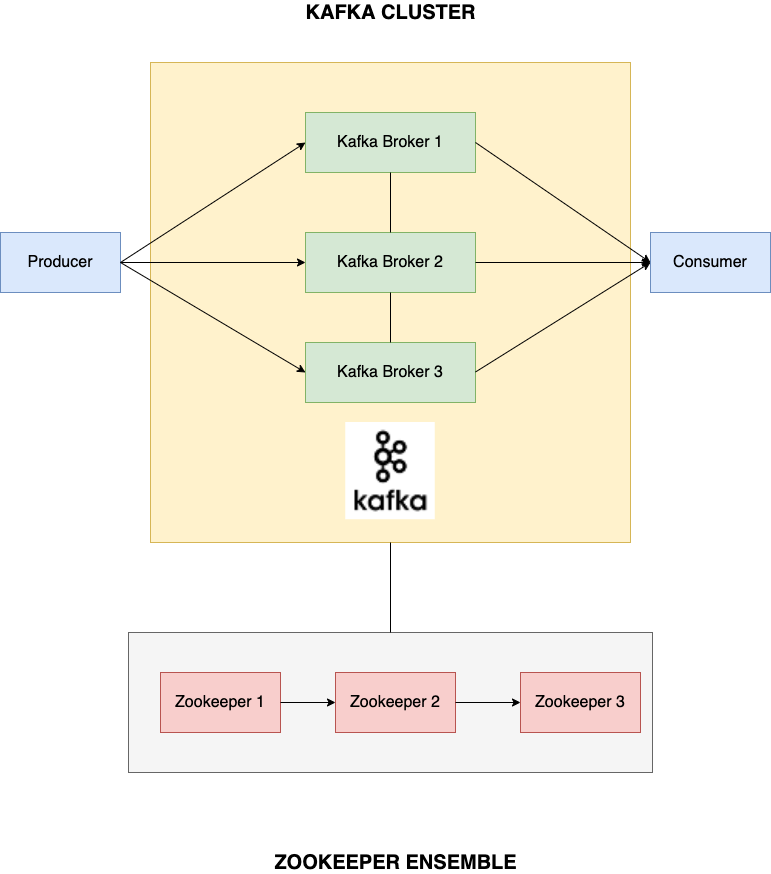

The diagram above was exported from draw.io. Its source (the exported page's mxGraphModel, read from the mxfile embedded in the PNG):
<mxGraphModel dx="946" dy="565" grid="1" gridSize="10" guides="1" tooltips="1" connect="1" arrows="1" fold="1" page="1" pageScale="1" pageWidth="850" pageHeight="1100" math="0" shadow="0">
  <root>
    <mxCell id="0" />
    <mxCell id="1" parent="0" />
    <mxCell id="DpJ-g3qiDQDNZo0xOSkr-1" value="" style="rounded=0;whiteSpace=wrap;html=1;fillColor=#f5f5f5;strokeColor=#666666;fontColor=#333333;" vertex="1" parent="1">
      <mxGeometry x="168" y="720" width="524" height="140" as="geometry" />
    </mxCell>
    <mxCell id="DpJ-g3qiDQDNZo0xOSkr-2" value="&lt;font style=&quot;font-size: 16px&quot;&gt;Zookeeper 1&lt;/font&gt;" style="rounded=0;whiteSpace=wrap;html=1;fillColor=#f8cecc;strokeColor=#b85450;" vertex="1" parent="1">
      <mxGeometry x="200" y="760" width="120" height="60" as="geometry" />
    </mxCell>
    <mxCell id="DpJ-g3qiDQDNZo0xOSkr-3" value="&lt;font style=&quot;font-size: 16px&quot;&gt;Zookeeper 2&lt;/font&gt;" style="rounded=0;whiteSpace=wrap;html=1;fillColor=#f8cecc;strokeColor=#b85450;" vertex="1" parent="1">
      <mxGeometry x="375" y="760" width="120" height="60" as="geometry" />
    </mxCell>
    <mxCell id="DpJ-g3qiDQDNZo0xOSkr-4" value="&lt;font style=&quot;font-size: 16px&quot;&gt;Zookeeper 3&lt;/font&gt;" style="rounded=0;whiteSpace=wrap;html=1;fillColor=#f8cecc;strokeColor=#b85450;" vertex="1" parent="1">
      <mxGeometry x="560" y="760" width="120" height="60" as="geometry" />
    </mxCell>
    <mxCell id="DpJ-g3qiDQDNZo0xOSkr-5" value="" style="endArrow=classic;html=1;exitX=1;exitY=0.5;exitDx=0;exitDy=0;entryX=0;entryY=0.5;entryDx=0;entryDy=0;" edge="1" parent="1" source="DpJ-g3qiDQDNZo0xOSkr-2" target="DpJ-g3qiDQDNZo0xOSkr-3">
      <mxGeometry width="50" height="50" relative="1" as="geometry">
        <mxPoint x="310" y="709.5" as="sourcePoint" />
        <mxPoint x="370" y="710" as="targetPoint" />
      </mxGeometry>
    </mxCell>
    <mxCell id="DpJ-g3qiDQDNZo0xOSkr-6" value="" style="endArrow=classic;html=1;exitX=1;exitY=0.5;exitDx=0;exitDy=0;entryX=0;entryY=0.5;entryDx=0;entryDy=0;" edge="1" parent="1" source="DpJ-g3qiDQDNZo0xOSkr-3" target="DpJ-g3qiDQDNZo0xOSkr-4">
      <mxGeometry width="50" height="50" relative="1" as="geometry">
        <mxPoint x="490" y="709.5" as="sourcePoint" />
        <mxPoint x="560" y="709.5" as="targetPoint" />
        <Array as="points" />
      </mxGeometry>
    </mxCell>
    <mxCell id="DpJ-g3qiDQDNZo0xOSkr-7" value="" style="whiteSpace=wrap;html=1;aspect=fixed;fillColor=#fff2cc;strokeColor=#d6b656;" vertex="1" parent="1">
      <mxGeometry x="190" y="150" width="480" height="480" as="geometry" />
    </mxCell>
    <mxCell id="DpJ-g3qiDQDNZo0xOSkr-8" value="&lt;font style=&quot;font-size: 16px&quot;&gt;Kafka Broker 1&lt;/font&gt;" style="rounded=0;whiteSpace=wrap;html=1;fillColor=#d5e8d4;strokeColor=#82b366;" vertex="1" parent="1">
      <mxGeometry x="345" y="200" width="170" height="60" as="geometry" />
    </mxCell>
    <mxCell id="DpJ-g3qiDQDNZo0xOSkr-9" value="&lt;font style=&quot;font-size: 16px&quot;&gt;Kafka Broker 2&lt;/font&gt;" style="rounded=0;whiteSpace=wrap;html=1;fillColor=#d5e8d4;strokeColor=#82b366;" vertex="1" parent="1">
      <mxGeometry x="345" y="320" width="170" height="60" as="geometry" />
    </mxCell>
    <mxCell id="DpJ-g3qiDQDNZo0xOSkr-10" value="&lt;font style=&quot;font-size: 16px&quot;&gt;Kafka Broker 3&lt;/font&gt;" style="rounded=0;whiteSpace=wrap;html=1;fillColor=#d5e8d4;strokeColor=#82b366;" vertex="1" parent="1">
      <mxGeometry x="345" y="430" width="170" height="60" as="geometry" />
    </mxCell>
    <mxCell id="DpJ-g3qiDQDNZo0xOSkr-11" value="" style="endArrow=none;html=1;entryX=0.5;entryY=1;entryDx=0;entryDy=0;exitX=0.5;exitY=0;exitDx=0;exitDy=0;" edge="1" parent="1" source="DpJ-g3qiDQDNZo0xOSkr-10" target="DpJ-g3qiDQDNZo0xOSkr-9">
      <mxGeometry width="50" height="50" relative="1" as="geometry">
        <mxPoint x="400" y="440" as="sourcePoint" />
        <mxPoint x="450" y="390" as="targetPoint" />
      </mxGeometry>
    </mxCell>
    <mxCell id="DpJ-g3qiDQDNZo0xOSkr-12" value="" style="endArrow=none;html=1;entryX=0.5;entryY=1;entryDx=0;entryDy=0;exitX=0.5;exitY=0;exitDx=0;exitDy=0;" edge="1" parent="1" source="DpJ-g3qiDQDNZo0xOSkr-9" target="DpJ-g3qiDQDNZo0xOSkr-8">
      <mxGeometry width="50" height="50" relative="1" as="geometry">
        <mxPoint x="400" y="320" as="sourcePoint" />
        <mxPoint x="450" y="270" as="targetPoint" />
      </mxGeometry>
    </mxCell>
    <mxCell id="DpJ-g3qiDQDNZo0xOSkr-13" value="" style="endArrow=none;html=1;exitX=0.5;exitY=0;exitDx=0;exitDy=0;entryX=0.5;entryY=1;entryDx=0;entryDy=0;" edge="1" parent="1" source="DpJ-g3qiDQDNZo0xOSkr-1" target="DpJ-g3qiDQDNZo0xOSkr-7">
      <mxGeometry width="50" height="50" relative="1" as="geometry">
        <mxPoint x="435" y="660" as="sourcePoint" />
        <mxPoint x="435" y="590" as="targetPoint" />
      </mxGeometry>
    </mxCell>
    <mxCell id="DpJ-g3qiDQDNZo0xOSkr-15" value="&lt;font style=&quot;font-size: 16px&quot;&gt;Producer&lt;/font&gt;" style="rounded=0;whiteSpace=wrap;html=1;fillColor=#dae8fc;strokeColor=#6c8ebf;" vertex="1" parent="1">
      <mxGeometry x="40" y="320" width="120" height="60" as="geometry" />
    </mxCell>
    <mxCell id="DpJ-g3qiDQDNZo0xOSkr-16" value="&lt;font style=&quot;font-size: 16px&quot;&gt;Consumer&lt;/font&gt;" style="rounded=0;whiteSpace=wrap;html=1;fillColor=#dae8fc;strokeColor=#6c8ebf;" vertex="1" parent="1">
      <mxGeometry x="690" y="320" width="120" height="60" as="geometry" />
    </mxCell>
    <mxCell id="DpJ-g3qiDQDNZo0xOSkr-17" value="" style="endArrow=classic;html=1;entryX=0;entryY=0.5;entryDx=0;entryDy=0;" edge="1" parent="1" target="DpJ-g3qiDQDNZo0xOSkr-8">
      <mxGeometry width="50" height="50" relative="1" as="geometry">
        <mxPoint x="160" y="350" as="sourcePoint" />
        <mxPoint x="230" y="310" as="targetPoint" />
      </mxGeometry>
    </mxCell>
    <mxCell id="DpJ-g3qiDQDNZo0xOSkr-18" value="" style="endArrow=classic;html=1;exitX=1;exitY=0.5;exitDx=0;exitDy=0;entryX=0;entryY=0.5;entryDx=0;entryDy=0;" edge="1" parent="1" source="DpJ-g3qiDQDNZo0xOSkr-15" target="DpJ-g3qiDQDNZo0xOSkr-9">
      <mxGeometry width="50" height="50" relative="1" as="geometry">
        <mxPoint x="170" y="360" as="sourcePoint" />
        <mxPoint x="340" y="352" as="targetPoint" />
        <Array as="points" />
      </mxGeometry>
    </mxCell>
    <mxCell id="DpJ-g3qiDQDNZo0xOSkr-19" value="" style="endArrow=classic;html=1;entryX=0;entryY=0.5;entryDx=0;entryDy=0;exitX=1;exitY=0.5;exitDx=0;exitDy=0;" edge="1" parent="1" source="DpJ-g3qiDQDNZo0xOSkr-15" target="DpJ-g3qiDQDNZo0xOSkr-10">
      <mxGeometry width="50" height="50" relative="1" as="geometry">
        <mxPoint x="170" y="360" as="sourcePoint" />
        <mxPoint x="355" y="240" as="targetPoint" />
      </mxGeometry>
    </mxCell>
    <mxCell id="DpJ-g3qiDQDNZo0xOSkr-20" value="" style="endArrow=classic;html=1;entryX=0;entryY=0.5;entryDx=0;entryDy=0;" edge="1" parent="1" target="DpJ-g3qiDQDNZo0xOSkr-16">
      <mxGeometry width="50" height="50" relative="1" as="geometry">
        <mxPoint x="515" y="230" as="sourcePoint" />
        <mxPoint x="700" y="110" as="targetPoint" />
      </mxGeometry>
    </mxCell>
    <mxCell id="DpJ-g3qiDQDNZo0xOSkr-21" value="" style="endArrow=classic;html=1;entryX=0;entryY=0.5;entryDx=0;entryDy=0;" edge="1" parent="1" target="DpJ-g3qiDQDNZo0xOSkr-16">
      <mxGeometry width="50" height="50" relative="1" as="geometry">
        <mxPoint x="515" y="350" as="sourcePoint" />
        <mxPoint x="690" y="470" as="targetPoint" />
      </mxGeometry>
    </mxCell>
    <mxCell id="DpJ-g3qiDQDNZo0xOSkr-22" value="" style="endArrow=classic;html=1;entryX=0;entryY=0.5;entryDx=0;entryDy=0;" edge="1" parent="1" target="DpJ-g3qiDQDNZo0xOSkr-16">
      <mxGeometry width="50" height="50" relative="1" as="geometry">
        <mxPoint x="515" y="459.5" as="sourcePoint" />
        <mxPoint x="685" y="350" as="targetPoint" />
      </mxGeometry>
    </mxCell>
    <mxCell id="DpJ-g3qiDQDNZo0xOSkr-23" value="&lt;b&gt;&lt;font style=&quot;font-size: 20px&quot;&gt;KAFKA CLUSTER&lt;/font&gt;&lt;/b&gt;" style="text;html=1;align=center;verticalAlign=middle;resizable=0;points=[];autosize=1;" vertex="1" parent="1">
      <mxGeometry x="340" y="90" width="180" height="20" as="geometry" />
    </mxCell>
    <mxCell id="DpJ-g3qiDQDNZo0xOSkr-26" value="&lt;b&gt;&lt;font style=&quot;font-size: 20px&quot;&gt;ZOOKEEPER ENSEMBLE&lt;/font&gt;&lt;/b&gt;" style="text;html=1;align=center;verticalAlign=middle;resizable=0;points=[];autosize=1;" vertex="1" parent="1">
      <mxGeometry x="305" y="940" width="260" height="20" as="geometry" />
    </mxCell>
    <mxCell id="DpJ-g3qiDQDNZo0xOSkr-33" value="" style="shape=image;verticalLabelPosition=bottom;labelBackgroundColor=#ffffff;verticalAlign=top;aspect=fixed;imageAspect=0;image=data:image/png,(base64 omitted: 2764 chars);direction=east;" vertex="1" parent="1">
      <mxGeometry x="385.25" y="510" width="89.5" height="97.22" as="geometry" />
    </mxCell>
  </root>
</mxGraphModel>